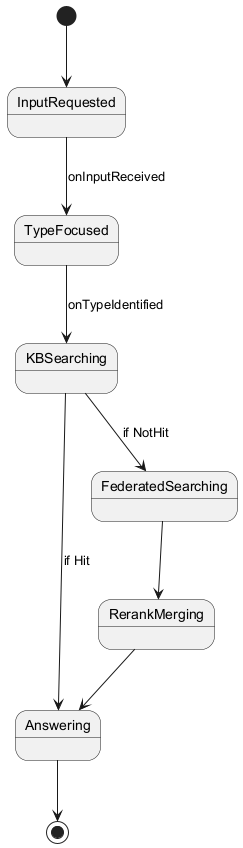

The diagram above was rendered by PlantUML. Its source (embedded in the PNG):
@startuml
[*] --> InputRequested
InputRequested --> TypeFocused : onInputReceived
TypeFocused --> KBSearching : onTypeIdentified

KBSearching --> Answering : if Hit
KBSearching --> FederatedSearching : if NotHit

FederatedSearching --> RerankMerging
RerankMerging --> Answering

Answering --> [*]
@enduml